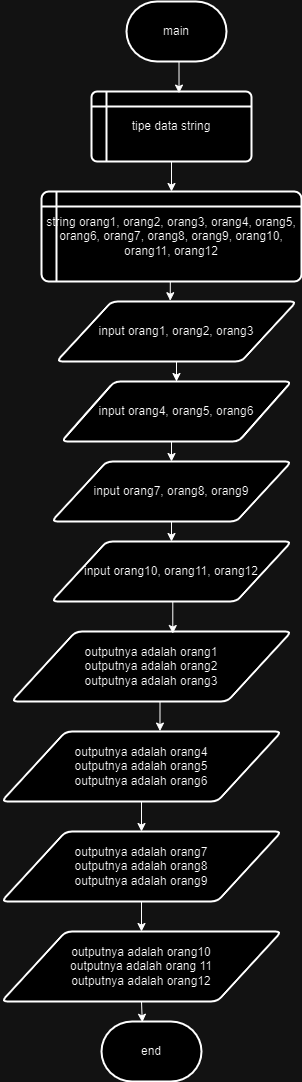

The diagram above was exported from draw.io. Its source (the exported page's mxGraphModel, read from the mxfile embedded in the PNG):
<mxGraphModel dx="1050" dy="566" grid="1" gridSize="10" guides="1" tooltips="1" connect="1" arrows="1" fold="1" page="1" pageScale="1" pageWidth="850" pageHeight="1100" math="0" shadow="0">
  <root>
    <mxCell id="0" />
    <mxCell id="1" parent="0" />
    <mxCell id="G_iYHNcL01wmkCMdUFkQ-1" value="main" style="strokeWidth=2;html=1;shape=mxgraph.flowchart.terminator;whiteSpace=wrap;" vertex="1" parent="1">
      <mxGeometry x="375" y="10" width="100" height="60" as="geometry" />
    </mxCell>
    <mxCell id="G_iYHNcL01wmkCMdUFkQ-15" style="edgeStyle=orthogonalEdgeStyle;rounded=0;orthogonalLoop=1;jettySize=auto;html=1;exitX=0.5;exitY=1;exitDx=0;exitDy=0;entryX=0.5;entryY=0;entryDx=0;entryDy=0;" edge="1" parent="1" source="G_iYHNcL01wmkCMdUFkQ-2" target="G_iYHNcL01wmkCMdUFkQ-3">
      <mxGeometry relative="1" as="geometry" />
    </mxCell>
    <mxCell id="G_iYHNcL01wmkCMdUFkQ-2" value="tipe data string" style="shape=internalStorage;whiteSpace=wrap;html=1;dx=15;dy=15;rounded=1;arcSize=8;strokeWidth=2;" vertex="1" parent="1">
      <mxGeometry x="340" y="100" width="160" height="70" as="geometry" />
    </mxCell>
    <mxCell id="G_iYHNcL01wmkCMdUFkQ-3" value="string orang1, orang2, orang3, orang4, orang5, orang6, orang7, orang8, orang9, orang10, orang11, orang12" style="shape=internalStorage;whiteSpace=wrap;html=1;dx=15;dy=15;rounded=1;arcSize=8;strokeWidth=2;" vertex="1" parent="1">
      <mxGeometry x="290" y="200" width="260" height="90" as="geometry" />
    </mxCell>
    <mxCell id="G_iYHNcL01wmkCMdUFkQ-17" style="edgeStyle=orthogonalEdgeStyle;rounded=0;orthogonalLoop=1;jettySize=auto;html=1;exitX=0.5;exitY=1;exitDx=0;exitDy=0;" edge="1" parent="1" source="G_iYHNcL01wmkCMdUFkQ-5" target="G_iYHNcL01wmkCMdUFkQ-6">
      <mxGeometry relative="1" as="geometry" />
    </mxCell>
    <mxCell id="G_iYHNcL01wmkCMdUFkQ-5" value="input orang1, orang2, orang3" style="shape=parallelogram;html=1;strokeWidth=2;perimeter=parallelogramPerimeter;whiteSpace=wrap;rounded=1;arcSize=12;size=0.23;" vertex="1" parent="1">
      <mxGeometry x="305" y="310" width="240" height="60" as="geometry" />
    </mxCell>
    <mxCell id="G_iYHNcL01wmkCMdUFkQ-18" style="edgeStyle=orthogonalEdgeStyle;rounded=0;orthogonalLoop=1;jettySize=auto;html=1;exitX=0.5;exitY=1;exitDx=0;exitDy=0;entryX=0.5;entryY=0;entryDx=0;entryDy=0;" edge="1" parent="1" source="G_iYHNcL01wmkCMdUFkQ-6" target="G_iYHNcL01wmkCMdUFkQ-7">
      <mxGeometry relative="1" as="geometry" />
    </mxCell>
    <mxCell id="G_iYHNcL01wmkCMdUFkQ-6" value="input orang4, orang5, orang6" style="shape=parallelogram;html=1;strokeWidth=2;perimeter=parallelogramPerimeter;whiteSpace=wrap;rounded=1;arcSize=12;size=0.23;" vertex="1" parent="1">
      <mxGeometry x="310" y="390" width="230" height="60" as="geometry" />
    </mxCell>
    <mxCell id="G_iYHNcL01wmkCMdUFkQ-19" style="edgeStyle=orthogonalEdgeStyle;rounded=0;orthogonalLoop=1;jettySize=auto;html=1;exitX=0.5;exitY=1;exitDx=0;exitDy=0;entryX=0.5;entryY=0;entryDx=0;entryDy=0;" edge="1" parent="1" source="G_iYHNcL01wmkCMdUFkQ-7" target="G_iYHNcL01wmkCMdUFkQ-8">
      <mxGeometry relative="1" as="geometry" />
    </mxCell>
    <mxCell id="G_iYHNcL01wmkCMdUFkQ-7" value="input orang7, orang8, orang9" style="shape=parallelogram;html=1;strokeWidth=2;perimeter=parallelogramPerimeter;whiteSpace=wrap;rounded=1;arcSize=12;size=0.23;" vertex="1" parent="1">
      <mxGeometry x="300" y="470" width="240" height="60" as="geometry" />
    </mxCell>
    <mxCell id="G_iYHNcL01wmkCMdUFkQ-8" value="input orang10, orang11, orang12" style="shape=parallelogram;html=1;strokeWidth=2;perimeter=parallelogramPerimeter;whiteSpace=wrap;rounded=1;arcSize=12;size=0.23;" vertex="1" parent="1">
      <mxGeometry x="300" y="550" width="240" height="60" as="geometry" />
    </mxCell>
    <mxCell id="G_iYHNcL01wmkCMdUFkQ-9" value="outputnya adalah orang1&lt;br&gt;outputnya adalah orang2&lt;br&gt;outputnya adalah orang3" style="shape=parallelogram;html=1;strokeWidth=2;perimeter=parallelogramPerimeter;whiteSpace=wrap;rounded=1;arcSize=12;size=0.23;" vertex="1" parent="1">
      <mxGeometry x="260" y="640" width="280" height="70" as="geometry" />
    </mxCell>
    <mxCell id="G_iYHNcL01wmkCMdUFkQ-22" style="edgeStyle=orthogonalEdgeStyle;rounded=0;orthogonalLoop=1;jettySize=auto;html=1;exitX=0.5;exitY=1;exitDx=0;exitDy=0;" edge="1" parent="1" source="G_iYHNcL01wmkCMdUFkQ-10" target="G_iYHNcL01wmkCMdUFkQ-11">
      <mxGeometry relative="1" as="geometry" />
    </mxCell>
    <mxCell id="G_iYHNcL01wmkCMdUFkQ-10" value="outputnya adalah orang4&lt;br&gt;outputnya adalah orang5&lt;br&gt;outputnya adalah orang6" style="shape=parallelogram;html=1;strokeWidth=2;perimeter=parallelogramPerimeter;whiteSpace=wrap;rounded=1;arcSize=12;size=0.23;" vertex="1" parent="1">
      <mxGeometry x="250" y="740" width="280" height="70" as="geometry" />
    </mxCell>
    <mxCell id="G_iYHNcL01wmkCMdUFkQ-23" style="edgeStyle=orthogonalEdgeStyle;rounded=0;orthogonalLoop=1;jettySize=auto;html=1;exitX=0.5;exitY=1;exitDx=0;exitDy=0;" edge="1" parent="1" source="G_iYHNcL01wmkCMdUFkQ-11" target="G_iYHNcL01wmkCMdUFkQ-12">
      <mxGeometry relative="1" as="geometry" />
    </mxCell>
    <mxCell id="G_iYHNcL01wmkCMdUFkQ-11" value="outputnya adalah orang7&lt;br&gt;outputnya adalah orang8&lt;br&gt;outputnya adalah orang9" style="shape=parallelogram;html=1;strokeWidth=2;perimeter=parallelogramPerimeter;whiteSpace=wrap;rounded=1;arcSize=12;size=0.23;" vertex="1" parent="1">
      <mxGeometry x="250" y="840" width="280" height="70" as="geometry" />
    </mxCell>
    <mxCell id="G_iYHNcL01wmkCMdUFkQ-12" value="outputnya adalah orang10&lt;br&gt;outputnya adalah orang 11&lt;br&gt;outputnya adalah orang12" style="shape=parallelogram;html=1;strokeWidth=2;perimeter=parallelogramPerimeter;whiteSpace=wrap;rounded=1;arcSize=12;size=0.23;" vertex="1" parent="1">
      <mxGeometry x="250" y="940" width="280" height="70" as="geometry" />
    </mxCell>
    <mxCell id="G_iYHNcL01wmkCMdUFkQ-13" value="end" style="strokeWidth=2;html=1;shape=mxgraph.flowchart.terminator;whiteSpace=wrap;" vertex="1" parent="1">
      <mxGeometry x="350" y="1030" width="100" height="60" as="geometry" />
    </mxCell>
    <mxCell id="G_iYHNcL01wmkCMdUFkQ-14" style="edgeStyle=orthogonalEdgeStyle;rounded=0;orthogonalLoop=1;jettySize=auto;html=1;exitX=0.5;exitY=1;exitDx=0;exitDy=0;exitPerimeter=0;entryX=0.547;entryY=0.023;entryDx=0;entryDy=0;entryPerimeter=0;" edge="1" parent="1" source="G_iYHNcL01wmkCMdUFkQ-1" target="G_iYHNcL01wmkCMdUFkQ-2">
      <mxGeometry relative="1" as="geometry" />
    </mxCell>
    <mxCell id="G_iYHNcL01wmkCMdUFkQ-16" style="edgeStyle=orthogonalEdgeStyle;rounded=0;orthogonalLoop=1;jettySize=auto;html=1;exitX=0.5;exitY=1;exitDx=0;exitDy=0;entryX=0.474;entryY=-0.013;entryDx=0;entryDy=0;entryPerimeter=0;" edge="1" parent="1" source="G_iYHNcL01wmkCMdUFkQ-3" target="G_iYHNcL01wmkCMdUFkQ-5">
      <mxGeometry relative="1" as="geometry" />
    </mxCell>
    <mxCell id="G_iYHNcL01wmkCMdUFkQ-20" style="edgeStyle=orthogonalEdgeStyle;rounded=0;orthogonalLoop=1;jettySize=auto;html=1;exitX=0.5;exitY=1;exitDx=0;exitDy=0;entryX=0.576;entryY=0.029;entryDx=0;entryDy=0;entryPerimeter=0;" edge="1" parent="1" source="G_iYHNcL01wmkCMdUFkQ-8" target="G_iYHNcL01wmkCMdUFkQ-9">
      <mxGeometry relative="1" as="geometry" />
    </mxCell>
    <mxCell id="G_iYHNcL01wmkCMdUFkQ-21" style="edgeStyle=orthogonalEdgeStyle;rounded=0;orthogonalLoop=1;jettySize=auto;html=1;exitX=0.5;exitY=1;exitDx=0;exitDy=0;entryX=0.566;entryY=-0.006;entryDx=0;entryDy=0;entryPerimeter=0;" edge="1" parent="1" source="G_iYHNcL01wmkCMdUFkQ-9" target="G_iYHNcL01wmkCMdUFkQ-10">
      <mxGeometry relative="1" as="geometry" />
    </mxCell>
    <mxCell id="G_iYHNcL01wmkCMdUFkQ-24" style="edgeStyle=orthogonalEdgeStyle;rounded=0;orthogonalLoop=1;jettySize=auto;html=1;exitX=0.5;exitY=1;exitDx=0;exitDy=0;entryX=0.408;entryY=0.013;entryDx=0;entryDy=0;entryPerimeter=0;" edge="1" parent="1" source="G_iYHNcL01wmkCMdUFkQ-12" target="G_iYHNcL01wmkCMdUFkQ-13">
      <mxGeometry relative="1" as="geometry" />
    </mxCell>
  </root>
</mxGraphModel>